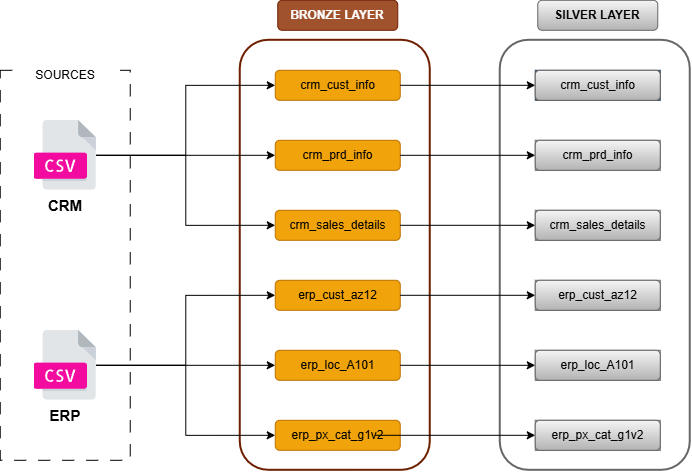

The diagram above was exported from draw.io. Its source (the exported page's mxGraphModel, read from the mxfile embedded in the PNG):
<mxGraphModel dx="1212" dy="660" grid="1" gridSize="10" guides="1" tooltips="1" connect="1" arrows="1" fold="1" page="1" pageScale="1" pageWidth="850" pageHeight="1100" math="0" shadow="0">
  <root>
    <mxCell id="0" />
    <mxCell id="1" parent="0" />
    <mxCell id="NTvSdN6l5vpWLOcUzqi1-42" parent="1" style="rounded=1;whiteSpace=wrap;html=1;fillColor=none;fontColor=#ffffff;strokeColor=#6D1F00;strokeWidth=2;" value="" vertex="1">
      <mxGeometry height="430" width="190" x="290" y="70" as="geometry" />
    </mxCell>
    <mxCell id="NTvSdN6l5vpWLOcUzqi1-1" parent="1" style="rounded=0;whiteSpace=wrap;html=1;dashed=1;dashPattern=12 12;" value="" vertex="1">
      <mxGeometry height="390" width="130" x="50" y="100" as="geometry" />
    </mxCell>
    <mxCell id="NTvSdN6l5vpWLOcUzqi1-2" parent="1" style="text;html=1;whiteSpace=wrap;strokeColor=none;fillColor=default;align=center;verticalAlign=middle;rounded=0;" value="SOURCES" vertex="1">
      <mxGeometry height="30" width="90" x="70" y="90" as="geometry" />
    </mxCell>
    <mxCell id="NTvSdN6l5vpWLOcUzqi1-3" parent="1" style="text;html=1;whiteSpace=wrap;strokeColor=none;fillColor=default;align=center;verticalAlign=middle;rounded=0;fontStyle=1;fontSize=15;" value="CRM" vertex="1">
      <mxGeometry height="30" width="90" x="70" y="220" as="geometry" />
    </mxCell>
    <mxCell id="NTvSdN6l5vpWLOcUzqi1-4" parent="1" style="text;html=1;whiteSpace=wrap;strokeColor=none;fillColor=default;align=center;verticalAlign=middle;rounded=0;fontStyle=1;fontSize=15;" value="ERP" vertex="1">
      <mxGeometry height="30" width="90" x="70" y="430" as="geometry" />
    </mxCell>
    <mxCell id="NTvSdN6l5vpWLOcUzqi1-11" connectable="0" parent="1" style="group" value="" vertex="1">
      <mxGeometry height="30" width="125" x="325" y="100" as="geometry" />
    </mxCell>
    <mxCell id="NTvSdN6l5vpWLOcUzqi1-8" parent="NTvSdN6l5vpWLOcUzqi1-11" style="rounded=1;whiteSpace=wrap;html=1;fillColor=#f0a30a;fontColor=#000000;strokeColor=#BD7000;" value="" vertex="1">
      <mxGeometry height="30" width="125" as="geometry" />
    </mxCell>
    <mxCell id="NTvSdN6l5vpWLOcUzqi1-9" parent="NTvSdN6l5vpWLOcUzqi1-11" style="text;html=1;whiteSpace=wrap;strokeColor=none;fillColor=none;align=center;verticalAlign=middle;rounded=0;" value="crm_cust_info" vertex="1">
      <mxGeometry height="30" width="75" x="25" as="geometry" />
    </mxCell>
    <mxCell id="NTvSdN6l5vpWLOcUzqi1-13" connectable="0" parent="1" style="group" value="" vertex="1">
      <mxGeometry height="30" width="125" x="325" y="310" as="geometry" />
    </mxCell>
    <mxCell id="NTvSdN6l5vpWLOcUzqi1-14" parent="NTvSdN6l5vpWLOcUzqi1-13" style="rounded=1;whiteSpace=wrap;html=1;fillColor=#f0a30a;fontColor=#000000;strokeColor=#BD7000;" value="" vertex="1">
      <mxGeometry height="30" width="125" as="geometry" />
    </mxCell>
    <mxCell id="NTvSdN6l5vpWLOcUzqi1-15" parent="NTvSdN6l5vpWLOcUzqi1-13" style="text;html=1;whiteSpace=wrap;strokeColor=none;fillColor=none;align=center;verticalAlign=middle;rounded=0;" value="erp_cust_az12" vertex="1">
      <mxGeometry height="30" width="75" x="25" as="geometry" />
    </mxCell>
    <mxCell id="NTvSdN6l5vpWLOcUzqi1-16" connectable="0" parent="1" style="group" value="" vertex="1">
      <mxGeometry height="30" width="125" x="325" y="240" as="geometry" />
    </mxCell>
    <mxCell id="NTvSdN6l5vpWLOcUzqi1-17" parent="NTvSdN6l5vpWLOcUzqi1-16" style="rounded=1;whiteSpace=wrap;html=1;fillColor=#f0a30a;fontColor=#000000;strokeColor=#BD7000;" value="" vertex="1">
      <mxGeometry height="30" width="125" as="geometry" />
    </mxCell>
    <mxCell id="NTvSdN6l5vpWLOcUzqi1-18" parent="NTvSdN6l5vpWLOcUzqi1-16" style="text;html=1;whiteSpace=wrap;strokeColor=none;fillColor=none;align=center;verticalAlign=middle;rounded=0;" value="crm_sales_details" vertex="1">
      <mxGeometry height="30" width="75" x="25" as="geometry" />
    </mxCell>
    <mxCell id="NTvSdN6l5vpWLOcUzqi1-19" connectable="0" parent="1" style="group" value="" vertex="1">
      <mxGeometry height="30" width="125" x="325" y="170" as="geometry" />
    </mxCell>
    <mxCell id="NTvSdN6l5vpWLOcUzqi1-20" parent="NTvSdN6l5vpWLOcUzqi1-19" style="rounded=1;whiteSpace=wrap;html=1;fillColor=#f0a30a;fontColor=#000000;strokeColor=#BD7000;" value="" vertex="1">
      <mxGeometry height="30" width="125" as="geometry" />
    </mxCell>
    <mxCell id="NTvSdN6l5vpWLOcUzqi1-21" parent="NTvSdN6l5vpWLOcUzqi1-19" style="text;html=1;whiteSpace=wrap;strokeColor=none;fillColor=none;align=center;verticalAlign=middle;rounded=0;" value="crm_prd_info" vertex="1">
      <mxGeometry height="30" width="75" x="25" as="geometry" />
    </mxCell>
    <mxCell id="NTvSdN6l5vpWLOcUzqi1-24" connectable="0" parent="1" style="group" value="" vertex="1">
      <mxGeometry height="30" width="125" x="325" y="450" as="geometry" />
    </mxCell>
    <mxCell id="NTvSdN6l5vpWLOcUzqi1-25" parent="NTvSdN6l5vpWLOcUzqi1-24" style="rounded=1;whiteSpace=wrap;html=1;fillColor=#f0a30a;fontColor=#000000;strokeColor=#BD7000;" value="" vertex="1">
      <mxGeometry height="30" width="125" as="geometry" />
    </mxCell>
    <mxCell id="NTvSdN6l5vpWLOcUzqi1-26" parent="NTvSdN6l5vpWLOcUzqi1-24" style="text;html=1;whiteSpace=wrap;strokeColor=none;fillColor=none;align=center;verticalAlign=middle;rounded=0;" value="erp_px_cat_g1v2" vertex="1">
      <mxGeometry height="30" width="75" x="25" as="geometry" />
    </mxCell>
    <mxCell id="NTvSdN6l5vpWLOcUzqi1-27" connectable="0" parent="1" style="group" value="" vertex="1">
      <mxGeometry height="30" width="125" x="325" y="380" as="geometry" />
    </mxCell>
    <mxCell id="NTvSdN6l5vpWLOcUzqi1-28" parent="NTvSdN6l5vpWLOcUzqi1-27" style="rounded=1;whiteSpace=wrap;html=1;fillColor=#f0a30a;fontColor=#000000;strokeColor=#BD7000;" value="" vertex="1">
      <mxGeometry height="30" width="125" as="geometry" />
    </mxCell>
    <mxCell id="NTvSdN6l5vpWLOcUzqi1-29" parent="NTvSdN6l5vpWLOcUzqi1-27" style="text;html=1;whiteSpace=wrap;strokeColor=none;fillColor=none;align=center;verticalAlign=middle;rounded=0;" value="erp_loc_A101" vertex="1">
      <mxGeometry height="30" width="75" x="25" as="geometry" />
    </mxCell>
    <mxCell id="NTvSdN6l5vpWLOcUzqi1-32" edge="1" parent="1" source="NTvSdN6l5vpWLOcUzqi1-30" style="edgeStyle=orthogonalEdgeStyle;rounded=0;orthogonalLoop=1;jettySize=auto;html=1;entryX=0;entryY=0.5;entryDx=0;entryDy=0;" target="NTvSdN6l5vpWLOcUzqi1-8">
      <mxGeometry relative="1" as="geometry" />
    </mxCell>
    <mxCell id="NTvSdN6l5vpWLOcUzqi1-33" edge="1" parent="1" source="NTvSdN6l5vpWLOcUzqi1-30" style="edgeStyle=orthogonalEdgeStyle;rounded=0;orthogonalLoop=1;jettySize=auto;html=1;entryX=0;entryY=0.5;entryDx=0;entryDy=0;" target="NTvSdN6l5vpWLOcUzqi1-20">
      <mxGeometry relative="1" as="geometry" />
    </mxCell>
    <mxCell id="NTvSdN6l5vpWLOcUzqi1-35" edge="1" parent="1" source="NTvSdN6l5vpWLOcUzqi1-30" style="edgeStyle=orthogonalEdgeStyle;rounded=0;orthogonalLoop=1;jettySize=auto;html=1;entryX=0;entryY=0.5;entryDx=0;entryDy=0;" target="NTvSdN6l5vpWLOcUzqi1-17">
      <mxGeometry relative="1" as="geometry" />
    </mxCell>
    <mxCell id="NTvSdN6l5vpWLOcUzqi1-30" parent="1" style="shape=image;html=1;verticalAlign=top;verticalLabelPosition=bottom;labelBackgroundColor=#ffffff;imageAspect=0;aspect=fixed;image=https://icons.diagrams.net/assets/files/1/CSV-3.svg;" value="" vertex="1">
      <mxGeometry height="70" width="62.22" x="83.88999999999999" y="150" as="geometry" />
    </mxCell>
    <mxCell id="NTvSdN6l5vpWLOcUzqi1-39" edge="1" parent="1" source="NTvSdN6l5vpWLOcUzqi1-31" style="edgeStyle=orthogonalEdgeStyle;rounded=0;orthogonalLoop=1;jettySize=auto;html=1;entryX=0;entryY=0.5;entryDx=0;entryDy=0;" target="NTvSdN6l5vpWLOcUzqi1-14">
      <mxGeometry relative="1" as="geometry" />
    </mxCell>
    <mxCell id="NTvSdN6l5vpWLOcUzqi1-40" edge="1" parent="1" source="NTvSdN6l5vpWLOcUzqi1-31" style="edgeStyle=orthogonalEdgeStyle;rounded=0;orthogonalLoop=1;jettySize=auto;html=1;entryX=0;entryY=0.5;entryDx=0;entryDy=0;" target="NTvSdN6l5vpWLOcUzqi1-28">
      <mxGeometry relative="1" as="geometry" />
    </mxCell>
    <mxCell id="NTvSdN6l5vpWLOcUzqi1-41" edge="1" parent="1" source="NTvSdN6l5vpWLOcUzqi1-31" style="edgeStyle=orthogonalEdgeStyle;rounded=0;orthogonalLoop=1;jettySize=auto;html=1;entryX=0;entryY=0.5;entryDx=0;entryDy=0;" target="NTvSdN6l5vpWLOcUzqi1-25">
      <mxGeometry relative="1" as="geometry" />
    </mxCell>
    <mxCell id="NTvSdN6l5vpWLOcUzqi1-31" parent="1" style="shape=image;html=1;verticalAlign=top;verticalLabelPosition=bottom;labelBackgroundColor=#ffffff;imageAspect=0;aspect=fixed;image=https://icons.diagrams.net/assets/files/1/CSV-3.svg;" value="" vertex="1">
      <mxGeometry height="70" width="62.22" x="83.88999999999999" y="360" as="geometry" />
    </mxCell>
    <mxCell id="NTvSdN6l5vpWLOcUzqi1-43" parent="1" style="rounded=1;whiteSpace=wrap;html=1;fillColor=#a0522d;fontColor=#ffffff;strokeColor=#6D1F00;fontStyle=1" value="BRONZE LAYER" vertex="1">
      <mxGeometry height="30" width="120" x="327.5" y="30" as="geometry" />
    </mxCell>
    <mxCell id="NTvSdN6l5vpWLOcUzqi1-63" parent="1" style="rounded=1;whiteSpace=wrap;html=1;fillColor=none;strokeColor=#666666;strokeWidth=2;gradientColor=#b3b3b3;" value="" vertex="1">
      <mxGeometry height="430" width="190" x="550" y="70" as="geometry" />
    </mxCell>
    <mxCell id="NTvSdN6l5vpWLOcUzqi1-64" connectable="0" parent="1" style="group;fillColor=#647687;fontColor=#ffffff;strokeColor=#314354;" value="" vertex="1">
      <mxGeometry height="30" width="125" x="585" y="100" as="geometry" />
    </mxCell>
    <mxCell id="NTvSdN6l5vpWLOcUzqi1-65" parent="NTvSdN6l5vpWLOcUzqi1-64" style="rounded=1;whiteSpace=wrap;html=1;fillColor=#f5f5f5;strokeColor=#666666;gradientColor=#b3b3b3;" value="" vertex="1">
      <mxGeometry height="30" width="125" as="geometry" />
    </mxCell>
    <mxCell id="NTvSdN6l5vpWLOcUzqi1-66" parent="NTvSdN6l5vpWLOcUzqi1-64" style="text;html=1;whiteSpace=wrap;strokeColor=none;fillColor=none;align=center;verticalAlign=middle;rounded=0;" value="crm_cust_info" vertex="1">
      <mxGeometry height="30" width="75" x="25" as="geometry" />
    </mxCell>
    <mxCell id="NTvSdN6l5vpWLOcUzqi1-67" connectable="0" parent="1" style="group;fillColor=#f5f5f5;strokeColor=#666666;gradientColor=#b3b3b3;" value="" vertex="1">
      <mxGeometry height="30" width="125" x="585" y="310" as="geometry" />
    </mxCell>
    <mxCell id="NTvSdN6l5vpWLOcUzqi1-68" parent="NTvSdN6l5vpWLOcUzqi1-67" style="rounded=1;whiteSpace=wrap;html=1;fillColor=#f5f5f5;strokeColor=#666666;gradientColor=#b3b3b3;" value="" vertex="1">
      <mxGeometry height="30" width="125" as="geometry" />
    </mxCell>
    <mxCell id="NTvSdN6l5vpWLOcUzqi1-69" parent="NTvSdN6l5vpWLOcUzqi1-67" style="text;html=1;whiteSpace=wrap;strokeColor=none;fillColor=none;align=center;verticalAlign=middle;rounded=0;" value="erp_cust_az12" vertex="1">
      <mxGeometry height="30" width="75" x="25" as="geometry" />
    </mxCell>
    <mxCell id="NTvSdN6l5vpWLOcUzqi1-70" connectable="0" parent="1" style="group;fillColor=#f5f5f5;strokeColor=#666666;gradientColor=#b3b3b3;" value="" vertex="1">
      <mxGeometry height="30" width="125" x="585" y="240" as="geometry" />
    </mxCell>
    <mxCell id="NTvSdN6l5vpWLOcUzqi1-71" parent="NTvSdN6l5vpWLOcUzqi1-70" style="rounded=1;whiteSpace=wrap;html=1;fillColor=#f5f5f5;strokeColor=#666666;gradientColor=#b3b3b3;" value="" vertex="1">
      <mxGeometry height="30" width="125" as="geometry" />
    </mxCell>
    <mxCell id="NTvSdN6l5vpWLOcUzqi1-72" parent="NTvSdN6l5vpWLOcUzqi1-70" style="text;html=1;whiteSpace=wrap;strokeColor=none;fillColor=none;align=center;verticalAlign=middle;rounded=0;" value="crm_sales_details" vertex="1">
      <mxGeometry height="30" width="75" x="25" as="geometry" />
    </mxCell>
    <mxCell id="NTvSdN6l5vpWLOcUzqi1-73" connectable="0" parent="1" style="group;fillColor=#f5f5f5;strokeColor=#666666;gradientColor=#b3b3b3;" value="" vertex="1">
      <mxGeometry height="30" width="125" x="585" y="170" as="geometry" />
    </mxCell>
    <mxCell id="NTvSdN6l5vpWLOcUzqi1-74" parent="NTvSdN6l5vpWLOcUzqi1-73" style="rounded=1;whiteSpace=wrap;html=1;fillColor=#f5f5f5;strokeColor=#666666;gradientColor=#b3b3b3;" value="" vertex="1">
      <mxGeometry height="30" width="125" as="geometry" />
    </mxCell>
    <mxCell id="NTvSdN6l5vpWLOcUzqi1-75" parent="NTvSdN6l5vpWLOcUzqi1-73" style="text;html=1;whiteSpace=wrap;strokeColor=none;fillColor=none;align=center;verticalAlign=middle;rounded=0;" value="crm_prd_info" vertex="1">
      <mxGeometry height="30" width="75" x="25" as="geometry" />
    </mxCell>
    <mxCell id="NTvSdN6l5vpWLOcUzqi1-76" connectable="0" parent="1" style="group;fillColor=#f5f5f5;strokeColor=#666666;gradientColor=#b3b3b3;" value="" vertex="1">
      <mxGeometry height="30" width="125" x="585" y="450" as="geometry" />
    </mxCell>
    <mxCell id="NTvSdN6l5vpWLOcUzqi1-77" parent="NTvSdN6l5vpWLOcUzqi1-76" style="rounded=1;whiteSpace=wrap;html=1;fillColor=#f5f5f5;strokeColor=#666666;gradientColor=#b3b3b3;" value="" vertex="1">
      <mxGeometry height="30" width="125" as="geometry" />
    </mxCell>
    <mxCell id="NTvSdN6l5vpWLOcUzqi1-78" parent="NTvSdN6l5vpWLOcUzqi1-76" style="text;html=1;whiteSpace=wrap;strokeColor=none;fillColor=none;align=center;verticalAlign=middle;rounded=0;" value="erp_px_cat_g1v2" vertex="1">
      <mxGeometry height="30" width="75" x="25" as="geometry" />
    </mxCell>
    <mxCell id="NTvSdN6l5vpWLOcUzqi1-79" connectable="0" parent="1" style="group;fillColor=#f5f5f5;strokeColor=#666666;gradientColor=#b3b3b3;" value="" vertex="1">
      <mxGeometry height="30" width="125" x="585" y="380" as="geometry" />
    </mxCell>
    <mxCell id="NTvSdN6l5vpWLOcUzqi1-80" parent="NTvSdN6l5vpWLOcUzqi1-79" style="rounded=1;whiteSpace=wrap;html=1;fillColor=#f5f5f5;strokeColor=#666666;gradientColor=#b3b3b3;" value="" vertex="1">
      <mxGeometry height="30" width="125" as="geometry" />
    </mxCell>
    <mxCell id="NTvSdN6l5vpWLOcUzqi1-81" parent="NTvSdN6l5vpWLOcUzqi1-79" style="text;html=1;whiteSpace=wrap;strokeColor=none;fillColor=none;align=center;verticalAlign=middle;rounded=0;" value="erp_loc_A101" vertex="1">
      <mxGeometry height="30" width="75" x="25" as="geometry" />
    </mxCell>
    <mxCell id="NTvSdN6l5vpWLOcUzqi1-82" parent="1" style="rounded=1;whiteSpace=wrap;html=1;fillColor=#f5f5f5;strokeColor=#666666;fontStyle=1;gradientColor=#b3b3b3;" value="SILVER LAYER" vertex="1">
      <mxGeometry height="30" width="120" x="587.5" y="30" as="geometry" />
    </mxCell>
    <mxCell id="NTvSdN6l5vpWLOcUzqi1-83" edge="1" parent="1" source="NTvSdN6l5vpWLOcUzqi1-8" style="edgeStyle=orthogonalEdgeStyle;rounded=0;orthogonalLoop=1;jettySize=auto;html=1;entryX=0;entryY=0.5;entryDx=0;entryDy=0;" target="NTvSdN6l5vpWLOcUzqi1-65">
      <mxGeometry relative="1" as="geometry" />
    </mxCell>
    <mxCell id="NTvSdN6l5vpWLOcUzqi1-84" edge="1" parent="1" source="NTvSdN6l5vpWLOcUzqi1-20" style="edgeStyle=orthogonalEdgeStyle;rounded=0;orthogonalLoop=1;jettySize=auto;html=1;entryX=0;entryY=0.5;entryDx=0;entryDy=0;" target="NTvSdN6l5vpWLOcUzqi1-74">
      <mxGeometry relative="1" as="geometry" />
    </mxCell>
    <mxCell id="NTvSdN6l5vpWLOcUzqi1-85" edge="1" parent="1" source="NTvSdN6l5vpWLOcUzqi1-17" style="edgeStyle=orthogonalEdgeStyle;rounded=0;orthogonalLoop=1;jettySize=auto;html=1;entryX=0;entryY=0.5;entryDx=0;entryDy=0;" target="NTvSdN6l5vpWLOcUzqi1-71">
      <mxGeometry relative="1" as="geometry" />
    </mxCell>
    <mxCell id="NTvSdN6l5vpWLOcUzqi1-86" edge="1" parent="1" source="NTvSdN6l5vpWLOcUzqi1-14" style="edgeStyle=orthogonalEdgeStyle;rounded=0;orthogonalLoop=1;jettySize=auto;html=1;entryX=0;entryY=0.5;entryDx=0;entryDy=0;" target="NTvSdN6l5vpWLOcUzqi1-68">
      <mxGeometry relative="1" as="geometry" />
    </mxCell>
    <mxCell id="NTvSdN6l5vpWLOcUzqi1-87" edge="1" parent="1" source="NTvSdN6l5vpWLOcUzqi1-28" style="edgeStyle=orthogonalEdgeStyle;rounded=0;orthogonalLoop=1;jettySize=auto;html=1;entryX=0;entryY=0.5;entryDx=0;entryDy=0;" target="NTvSdN6l5vpWLOcUzqi1-80">
      <mxGeometry relative="1" as="geometry" />
    </mxCell>
    <mxCell id="NTvSdN6l5vpWLOcUzqi1-88" edge="1" parent="1" source="NTvSdN6l5vpWLOcUzqi1-26" style="edgeStyle=orthogonalEdgeStyle;rounded=0;orthogonalLoop=1;jettySize=auto;html=1;entryX=0;entryY=0.5;entryDx=0;entryDy=0;" target="NTvSdN6l5vpWLOcUzqi1-77">
      <mxGeometry relative="1" as="geometry" />
    </mxCell>
  </root>
</mxGraphModel>